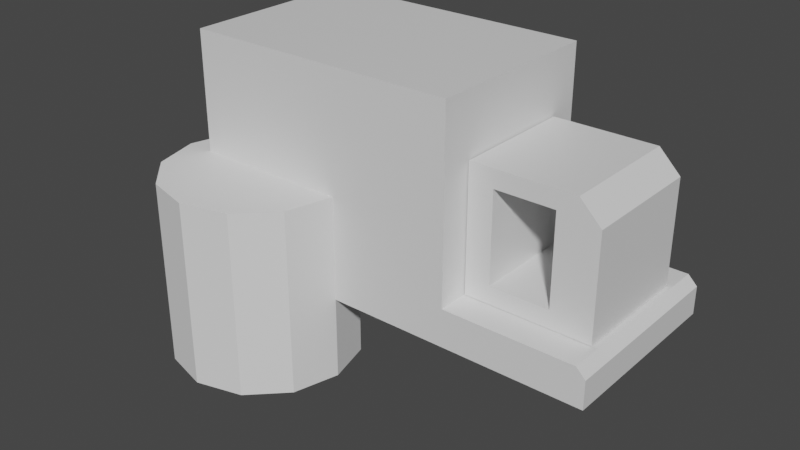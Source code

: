 # Source: ambulance.blend  (saved by Blender 3.1.7; exported with 4.5.12 LTS)
import bpy
from mathutils import Matrix  # noqa: F401  (used for matrix-valued properties, if any)

bpy.ops.wm.read_factory_settings(use_empty=True)
scene = bpy.context.scene
scene.name = 'Scene'

# ---- collections
col_collection = bpy.data.collections.new('Collection'); scene.collection.children.link(col_collection)

# ---- materials (node trees are filled in below, after node groups)
mat_material = bpy.data.materials.new('Material')
mat_material.alpha_threshold = 0.0
mat_material.use_transparent_shadow = False
mat_material.line_color = (0.0, 0.0, 0.0, 1.0)

# ---- material node trees
mat_material.use_nodes = True; mat_material.node_tree.nodes.clear()
_N = mat_material.node_tree.nodes; _L = mat_material.node_tree.links
n0 = _N.new('ShaderNodeOutputMaterial'); n0.name = 'Material Output'; n0.location = (300, 300)
n1 = _N.new('ShaderNodeBsdfPrincipled'); n1.name = 'Principled BSDF'; n1.location = (10, 300)
n1.distribution = 'GGX'
n1.subsurface_method = 'RANDOM_WALK_SKIN'
n1.inputs[2].default_value = 0.4
n1.inputs[3].default_value = 1.45
n1.inputs[27].default_value = (0.0, 0.0, 0.0, 1.0)
n1.inputs[28].default_value = 1.0
_L.new(n1.outputs[0], n0.inputs[0])
n0.is_active_output = True

# ---- world
world_world = bpy.data.worlds.new('World'); scene.world = world_world
world_world.use_nodes = True; world_world.node_tree.nodes.clear()
_N = world_world.node_tree.nodes; _L = world_world.node_tree.links
n0 = _N.new('ShaderNodeOutputWorld'); n0.name = 'World Output'; n0.location = (300, 300)
n1 = _N.new('ShaderNodeBackground'); n1.name = 'Background'; n1.location = (10, 300)
n1.inputs[0].default_value = (0.05088, 0.05088, 0.05088, 1.0)
_L.new(n1.outputs[0], n0.inputs[0])
n0.is_active_output = True
world_world.color = (0.05088, 0.05088, 0.05088)
world_world.use_sun_shadow = False
world_world.sun_shadow_jitter_overblur = 0.0

# ---- meshes
me_cube = bpy.data.meshes.new('Cube')
me_cube.from_pydata([(1.0, -1.488, 1.488), (1.0, 0.5116, 1.488), (1.0, -1.488, -0.5116), (1.0, 0.5116, -0.5116), (-2.0, -1.488, 1.488), (-2.0, 0.5116, 1.488), (-2.0, -1.488, -0.5116), (-2.0, 0.5116, -0.5116), (1.0, -1.488, -0.9116), (1.0, 0.5116, -0.9116), (-2.0, -1.488, -0.9116), (-2.0, 0.5116, -0.9116), (2.5, -1.488, -0.9116), (2.5, 0.5116, -0.9116), (1.01, 0.1802, -0.5055), (1.01, -1.157, -0.5055), (1.01, 0.1802, 0.8316), (1.01, -1.157, 0.8316), (2.347, 0.1802, -0.5055), (2.347, -1.157, -0.5055), (2.115, 0.1802, 0.8316), (2.347, 0.1802, 0.6001), (2.347, -1.157, 0.6001), (2.115, -1.157, 0.8316), (2.5, -1.488, -0.6117), (2.4, -1.488, -0.5116), (2.4, 0.5116, -0.5116), (2.5, 0.5116, -0.6117), (1.91, -1.157, 0.6422), (1.276, -1.157, 0.6422), (1.276, -1.157, -0.316), (1.91, -1.157, -0.316), (1.276, 0.1802, 0.6422), (1.91, 0.1802, 0.6422), (1.276, 0.1802, -0.316), (1.91, 0.1802, -0.316)], [], [(0, 4, 6, 2), (6, 7, 11, 10), (7, 6, 4, 5), (5, 1, 3, 7), (1, 0, 2, 3), (5, 4, 0, 1), (9, 8, 10, 11), (7, 3, 9, 11), (2, 6, 10, 8), (25, 2, 8, 12, 24), (13, 9, 3, 26, 27), (27, 24, 12, 13), (8, 9, 13, 12), (14, 15, 17, 16), (21, 22, 19, 18), (28, 23, 17, 29), (17, 15, 19, 22, 23, 28, 31, 30, 29), (18, 19, 15, 14), (16, 17, 23, 20), (22, 21, 20, 23), (20, 21, 18, 14, 16, 32, 34, 35, 33), (16, 20, 33, 32), (24, 27, 26, 25), (3, 2, 25, 26), (30, 34, 32, 29), (28, 29, 32, 33), (28, 33, 35, 31), (34, 30, 31, 35)])
_uv = me_cube.uv_layers.new(name='UVMap')
_uv.uv.foreach_set('vector', [0.625, 0.5, 0.875, 0.5, 0.875, 0.75, 0.625, 0.75, 0.625, 0.0, 0.375, 0.0, 0.375, 0.0, 0.625, 0.0, 0.375, 0.0, 0.625, 0.0, 0.625, 0.25, 0.375, 0.25, 0.125, 0.5, 0.375, 0.5, 0.375, 0.75, 0.125, 0.75, 0.375, 0.5, 0.625, 0.5, 0.625, 0.75, 0.375, 0.75, 0.375, 0.25, 0.625, 0.25, 0.625, 0.5, 0.375, 0.5, 0.375, 0.75, 0.625, 0.75, 0.625, 1.0, 0.375, 1.0, 0.125, 0.75, 0.375, 0.75, 0.375, 0.75, 0.125, 0.75, 0.625, 0.75, 0.875, 0.75, 0.875, 0.75, 0.625, 0.75, 0.625, 0.75, 0.625, 0.75, 0.625, 0.75, 0.625, 0.75, 0.625, 0.75, 0.375, 0.75, 0.375, 0.75, 0.375, 0.75, 0.375, 0.75, 0.375, 0.75, 0.375, 0.75, 0.625, 0.75, 0.625, 0.75, 0.375, 0.75, 0.625, 0.75, 0.375, 0.75, 0.375, 0.75, 0.625, 0.75, 0.375, 0.0, 0.625, 0.0, 0.625, 0.25, 0.375, 0.25, 0.375, 0.5433, 0.625, 0.5433, 0.625, 0.75, 0.375, 0.75, 0.7068, 0.5354, 0.6683, 0.5, 0.875, 0.5, 0.8251, 0.5354, 0.875, 0.5, 0.875, 0.75, 0.625, 0.75, 0.625, 0.5433, 0.6683, 0.5, 0.7068, 0.5354, 0.7068, 0.7146, 0.8251, 0.7146, 0.8251, 0.5354, 0.375, 0.75, 0.625, 0.75, 0.625, 1.0, 0.375, 1.0, 0.375, 0.25, 0.625, 0.25, 0.625, 0.4567, 0.375, 0.4567, 0.625, 0.5433, 0.375, 0.5433, 0.375, 0.4567, 0.625, 0.4567, 0.3317, 0.5, 0.375, 0.5433, 0.375, 0.75, 0.125, 0.75, 0.125, 0.5, 0.1749, 0.5354, 0.1749, 0.7146, 0.2932, 0.7146, 0.2932, 0.5354, 0.125, 0.5, 0.3317, 0.5, 0.2932, 0.5354, 0.1749, 0.5354, 0.625, 0.75, 0.375, 0.75, 0.375, 0.75, 0.625, 0.75, 0.375, 0.75, 0.625, 0.75, 0.625, 0.75, 0.375, 0.75, 0.6009, 0.0, 0.3991, 0.0, 0.3991, 0.25, 0.6009, 0.25, 0.6009, 0.5, 0.6009, 0.25, 0.3991, 0.25, 0.3991, 0.5, 0.6009, 0.5, 0.3991, 0.5, 0.3991, 0.75, 0.6009, 0.75, 0.3991, 1.0, 0.6009, 1.0, 0.6009, 0.75, 0.3991, 0.75])
me_cube.materials.append(mat_material)
me_cube.use_remesh_preserve_volume = False
me_cube.use_remesh_preserve_attributes = False
me_cube.use_mirror_vertex_groups = False
me_cube.update()
me_cylinder = bpy.data.meshes.new('Cylinder')
me_cylinder.from_pydata([(0.0, 1.0, -1.0), (0.0, 1.0, 1.0), (0.5, 0.866, -1.0), (0.5, 0.866, 1.0), (0.866, 0.5, -1.0), (0.866, 0.5, 1.0), (1.0, -4.371e-08, -1.0), (1.0, -4.371e-08, 1.0), (0.866, -0.5, -1.0), (0.866, -0.5, 1.0), (0.5, -0.866, -1.0), (0.5, -0.866, 1.0), (-8.742e-08, -1.0, -1.0), (-8.742e-08, -1.0, 1.0), (-0.5, -0.866, -1.0), (-0.5, -0.866, 1.0), (-0.866, -0.5, -1.0), (-0.866, -0.5, 1.0), (-1.0, 1.192e-08, -1.0), (-1.0, 1.192e-08, 1.0), (-0.866, 0.5, -1.0), (-0.866, 0.5, 1.0), (-0.5, 0.866, -1.0), (-0.5, 0.866, 1.0)], [], [(0, 1, 3, 2), (2, 3, 5, 4), (4, 5, 7, 6), (6, 7, 9, 8), (8, 9, 11, 10), (10, 11, 13, 12), (12, 13, 15, 14), (14, 15, 17, 16), (16, 17, 19, 18), (18, 19, 21, 20), (3, 1, 23, 21, 19, 17, 15, 13, 11, 9, 7, 5), (20, 21, 23, 22), (22, 23, 1, 0), (0, 2, 4, 6, 8, 10, 12, 14, 16, 18, 20, 22)])
_uv = me_cylinder.uv_layers.new(name='UVMap')
_uv.uv.foreach_set('vector', [1.0, 0.5, 1.0, 1.0, 0.9167, 1.0, 0.9167, 0.5, 0.9167, 0.5, 0.9167, 1.0, 0.8333, 1.0, 0.8333, 0.5, 0.8333, 0.5, 0.8333, 1.0, 0.75, 1.0, 0.75, 0.5, 0.75, 0.5, 0.75, 1.0, 0.6667, 1.0, 0.6667, 0.5, 0.6667, 0.5, 0.6667, 1.0, 0.5833, 1.0, 0.5833, 0.5, 0.5833, 0.5, 0.5833, 1.0, 0.5, 1.0, 0.5, 0.5, 0.5, 0.5, 0.5, 1.0, 0.4167, 1.0, 0.4167, 0.5, 0.4167, 0.5, 0.4167, 1.0, 0.3333, 1.0, 0.3333, 0.5, 0.3333, 0.5, 0.3333, 1.0, 0.25, 1.0, 0.25, 0.5, 0.25, 0.5, 0.25, 1.0, 0.1667, 1.0, 0.1667, 0.5, 0.37, 0.4578, 0.25, 0.49, 0.13, 0.4578, 0.04215, 0.37, 0.01, 0.25, 0.04215, 0.13, 0.13, 0.04215, 0.25, 0.01, 0.37, 0.04215, 0.4578, 0.13, 0.49, 0.25, 0.4578, 0.37, 0.1667, 0.5, 0.1667, 1.0, 0.08333, 1.0, 0.08333, 0.5, 0.08333, 0.5, 0.08333, 1.0, 7.451e-08, 1.0, 7.451e-08, 0.5, 0.75, 0.49, 0.87, 0.4578, 0.9578, 0.37, 0.99, 0.25, 0.9578, 0.13, 0.87, 0.04215, 0.75, 0.01, 0.63, 0.04215, 0.5422, 0.13, 0.51, 0.25, 0.5422, 0.37, 0.63, 0.4578])
me_cylinder.use_remesh_fix_poles = True
me_cylinder.use_remesh_preserve_attributes = False
me_cylinder.update()

# ---- objects
ob_cube = bpy.data.objects.new('Cube', me_cube)
ob_cylinder = bpy.data.objects.new('Cylinder', me_cylinder)

# ---- transforms, parenting, visibility, modifiers, constraints
ob_cube.location = (0.0, 0.0, 0.0)
ob_cube.lock_rotations_4d = False
ob_cube.empty_display_type = 'ARROWS'
ob_cube.lineart.crease_threshold = 0.0
ob_cylinder.location = (-1.303, -1.488, -0.7998)

# ---- collection membership
col_collection.objects.link(ob_cube)
col_collection.objects.link(ob_cylinder)

# ---- scene / render settings (as saved in the file)
scene.frame_start = 1; scene.frame_end = 250; scene.frame_set(1)
scene.render.engine = 'BLENDER_EEVEE_NEXT'
scene.cycles.sampling_pattern = 'TABULATED_SOBOL'
scene.cycles.use_light_tree = False
scene.view_settings.view_transform = 'Filmic'
bpy.context.view_layer.update()

# ---- added for rendering (the .blend has no active camera and no usable light): camera, sun
cam_auto = bpy.data.cameras.new('AutoCamera')
cam_auto.lens = 50.0
cam_auto.sensor_width = 36.0
cam_auto.clip_end = 1000.0
ob_auto_camera = bpy.data.objects.new('AutoCamera', cam_auto)
scene.collection.objects.link(ob_auto_camera)
ob_auto_camera.location = (6.1571, -8.25843, 4.69102)
ob_auto_camera.rotation_euler = (1.09748, -7.21219e-08, 0.694738)
scene.camera = ob_auto_camera
light_auto_sun = bpy.data.lights.new('AutoSun', 'SUN')
light_auto_sun.energy = 3.0
light_auto_sun.angle = 0.0523599
ob_auto_sun = bpy.data.objects.new('AutoSun', light_auto_sun)
scene.collection.objects.link(ob_auto_sun)
ob_auto_sun.rotation_euler = (0.872665, 0.174533, 0.523599)
bpy.context.view_layer.update()
